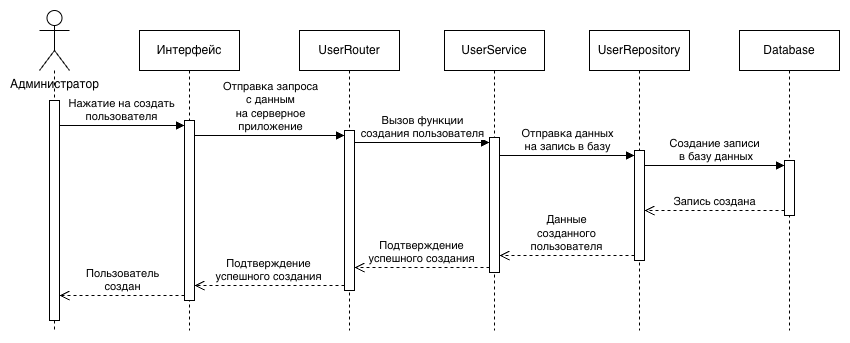

The diagram above was exported from draw.io. Its source (the exported page's mxGraphModel, read from the mxfile embedded in the PNG):
<mxGraphModel dx="1084" dy="839" grid="1" gridSize="10" guides="1" tooltips="1" connect="1" arrows="1" fold="1" page="1" pageScale="1" pageWidth="827" pageHeight="1169" math="0" shadow="0">
  <root>
    <mxCell id="0" />
    <mxCell id="1" parent="0" />
    <mxCell id="SoL5d9QTw7c96ARNS1Y5-25" edge="1" parent="1" source="SoL5d9QTw7c96ARNS1Y5-39" style="html=1;verticalAlign=bottom;endArrow=block;curved=0;rounded=0;entryX=0;entryY=0;entryDx=0;entryDy=5;" target="SoL5d9QTw7c96ARNS1Y5-24" value="Нажатие на создать&lt;br&gt;пользователя">
      <mxGeometry relative="1" x="-0.0044" as="geometry">
        <mxPoint as="offset" />
        <mxPoint x="160" y="515" as="sourcePoint" />
      </mxGeometry>
    </mxCell>
    <mxCell id="SoL5d9QTw7c96ARNS1Y5-26" edge="1" parent="1" source="SoL5d9QTw7c96ARNS1Y5-24" style="html=1;verticalAlign=bottom;endArrow=open;dashed=1;endSize=8;curved=0;rounded=0;exitX=0;exitY=1;exitDx=0;exitDy=-5;" target="SoL5d9QTw7c96ARNS1Y5-39" value="Пользователь&lt;br&gt;создан">
      <mxGeometry relative="1" x="-0.0044" as="geometry">
        <mxPoint as="offset" />
        <mxPoint x="160" y="585" as="targetPoint" />
      </mxGeometry>
    </mxCell>
    <mxCell id="SoL5d9QTw7c96ARNS1Y5-28" parent="1" style="shape=umlLifeline;perimeter=lifelinePerimeter;whiteSpace=wrap;html=1;container=1;dropTarget=0;collapsible=0;recursiveResize=0;outlineConnect=0;portConstraint=eastwest;newEdgeStyle={&quot;curved&quot;:0,&quot;rounded&quot;:0};" value="Интерфейс" vertex="1">
      <mxGeometry height="300" width="100" x="240" y="410" as="geometry" />
    </mxCell>
    <mxCell id="SoL5d9QTw7c96ARNS1Y5-24" parent="SoL5d9QTw7c96ARNS1Y5-28" style="html=1;points=[[0,0,0,0,5],[0,1,0,0,-5],[1,0,0,0,5],[1,1,0,0,-5]];perimeter=orthogonalPerimeter;outlineConnect=0;targetShapes=umlLifeline;portConstraint=eastwest;newEdgeStyle={&quot;curved&quot;:0,&quot;rounded&quot;:0};" value="" vertex="1">
      <mxGeometry height="180" width="10" x="45" y="90" as="geometry" />
    </mxCell>
    <mxCell id="SoL5d9QTw7c96ARNS1Y5-29" parent="1" style="shape=umlLifeline;perimeter=lifelinePerimeter;whiteSpace=wrap;html=1;container=1;dropTarget=0;collapsible=0;recursiveResize=0;outlineConnect=0;portConstraint=eastwest;newEdgeStyle={&quot;curved&quot;:0,&quot;rounded&quot;:0};" value="UserRouter" vertex="1">
      <mxGeometry height="300" width="100" x="400" y="410" as="geometry" />
    </mxCell>
    <mxCell id="SoL5d9QTw7c96ARNS1Y5-41" parent="SoL5d9QTw7c96ARNS1Y5-29" style="html=1;points=[[0,0,0,0,5],[0,1,0,0,-5],[1,0,0,0,5],[1,1,0,0,-5]];perimeter=orthogonalPerimeter;outlineConnect=0;targetShapes=umlLifeline;portConstraint=eastwest;newEdgeStyle={&quot;curved&quot;:0,&quot;rounded&quot;:0};" value="" vertex="1">
      <mxGeometry height="160" width="10" x="45" y="100" as="geometry" />
    </mxCell>
    <mxCell id="SoL5d9QTw7c96ARNS1Y5-33" edge="1" parent="1" source="SoL5d9QTw7c96ARNS1Y5-39" style="edgeStyle=orthogonalEdgeStyle;rounded=0;orthogonalLoop=1;jettySize=auto;html=1;endArrow=none;endFill=0;dashed=1;">
      <mxGeometry relative="1" as="geometry">
        <Array as="points">
          <mxPoint x="155" y="660" />
          <mxPoint x="155" y="660" />
        </Array>
        <mxPoint x="155" y="710" as="targetPoint" />
      </mxGeometry>
    </mxCell>
    <mxCell id="SoL5d9QTw7c96ARNS1Y5-31" parent="1" style="shape=umlActor;verticalLabelPosition=bottom;verticalAlign=top;html=1;" value="Администратор" vertex="1">
      <mxGeometry height="60" width="30" x="140" y="390" as="geometry" />
    </mxCell>
    <mxCell id="SoL5d9QTw7c96ARNS1Y5-34" parent="1" style="shape=umlLifeline;perimeter=lifelinePerimeter;whiteSpace=wrap;html=1;container=1;dropTarget=0;collapsible=0;recursiveResize=0;outlineConnect=0;portConstraint=eastwest;newEdgeStyle={&quot;curved&quot;:0,&quot;rounded&quot;:0};" value="UserService" vertex="1">
      <mxGeometry height="300" width="100" x="545" y="410" as="geometry" />
    </mxCell>
    <mxCell id="SoL5d9QTw7c96ARNS1Y5-45" parent="SoL5d9QTw7c96ARNS1Y5-34" style="html=1;points=[[0,0,0,0,5],[0,1,0,0,-5],[1,0,0,0,5],[1,1,0,0,-5]];perimeter=orthogonalPerimeter;outlineConnect=0;targetShapes=umlLifeline;portConstraint=eastwest;newEdgeStyle={&quot;curved&quot;:0,&quot;rounded&quot;:0};" value="" vertex="1">
      <mxGeometry height="135" width="10" x="45" y="107" as="geometry" />
    </mxCell>
    <mxCell id="SoL5d9QTw7c96ARNS1Y5-35" parent="1" style="shape=umlLifeline;perimeter=lifelinePerimeter;whiteSpace=wrap;html=1;container=1;dropTarget=0;collapsible=0;recursiveResize=0;outlineConnect=0;portConstraint=eastwest;newEdgeStyle={&quot;curved&quot;:0,&quot;rounded&quot;:0};" value="UserRepository" vertex="1">
      <mxGeometry height="300" width="100" x="690" y="410" as="geometry" />
    </mxCell>
    <mxCell id="SoL5d9QTw7c96ARNS1Y5-48" parent="SoL5d9QTw7c96ARNS1Y5-35" style="html=1;points=[[0,0,0,0,5],[0,1,0,0,-5],[1,0,0,0,5],[1,1,0,0,-5]];perimeter=orthogonalPerimeter;outlineConnect=0;targetShapes=umlLifeline;portConstraint=eastwest;newEdgeStyle={&quot;curved&quot;:0,&quot;rounded&quot;:0};" value="" vertex="1">
      <mxGeometry height="110" width="10" x="45" y="120" as="geometry" />
    </mxCell>
    <mxCell id="SoL5d9QTw7c96ARNS1Y5-42" edge="1" parent="1" source="SoL5d9QTw7c96ARNS1Y5-24" style="html=1;verticalAlign=bottom;endArrow=block;curved=0;rounded=0;entryX=0;entryY=0;entryDx=0;entryDy=5;" target="SoL5d9QTw7c96ARNS1Y5-41" value="Отправка запроса&lt;br&gt;с данным&lt;br&gt;&lt;div&gt;на серверное&lt;br&gt;приложение&lt;/div&gt;">
      <mxGeometry relative="1" x="0.0074" as="geometry">
        <mxPoint as="offset" />
        <mxPoint x="280" y="535" as="sourcePoint" />
      </mxGeometry>
    </mxCell>
    <mxCell id="SoL5d9QTw7c96ARNS1Y5-43" edge="1" parent="1" source="SoL5d9QTw7c96ARNS1Y5-41" style="html=1;verticalAlign=bottom;endArrow=open;dashed=1;endSize=8;curved=0;rounded=0;exitX=0;exitY=1;exitDx=0;exitDy=-5;" target="SoL5d9QTw7c96ARNS1Y5-24" value="Подтверждение&lt;br&gt;успешного создания">
      <mxGeometry relative="1" x="0.0074" as="geometry">
        <mxPoint as="offset" />
        <mxPoint x="280" y="605" as="targetPoint" />
      </mxGeometry>
    </mxCell>
    <mxCell id="SoL5d9QTw7c96ARNS1Y5-46" edge="1" parent="1" source="SoL5d9QTw7c96ARNS1Y5-41" style="html=1;verticalAlign=bottom;endArrow=block;curved=0;rounded=0;entryX=0;entryY=0;entryDx=0;entryDy=5;" target="SoL5d9QTw7c96ARNS1Y5-45" value="Вызов функции&lt;br&gt;создания пользователя">
      <mxGeometry relative="1" x="-0.0014" as="geometry">
        <mxPoint as="offset" />
        <mxPoint x="460" y="550" as="sourcePoint" />
      </mxGeometry>
    </mxCell>
    <mxCell id="SoL5d9QTw7c96ARNS1Y5-47" edge="1" parent="1" source="SoL5d9QTw7c96ARNS1Y5-45" style="html=1;verticalAlign=bottom;endArrow=open;dashed=1;endSize=8;curved=0;rounded=0;exitX=0;exitY=1;exitDx=0;exitDy=-5;" target="SoL5d9QTw7c96ARNS1Y5-41" value="Подтверждение&lt;br&gt;успешного создания">
      <mxGeometry relative="1" x="0.0041" as="geometry">
        <mxPoint as="offset" />
        <mxPoint x="460" y="620" as="targetPoint" />
      </mxGeometry>
    </mxCell>
    <mxCell id="SoL5d9QTw7c96ARNS1Y5-49" edge="1" parent="1" source="SoL5d9QTw7c96ARNS1Y5-45" style="html=1;verticalAlign=bottom;endArrow=block;curved=0;rounded=0;entryX=0;entryY=0;entryDx=0;entryDy=5;" target="SoL5d9QTw7c96ARNS1Y5-48" value="Отправка данных&lt;br&gt;на запись в базу">
      <mxGeometry relative="1" x="0.0041" as="geometry">
        <mxPoint as="offset" />
        <mxPoint x="600" y="565" as="sourcePoint" />
      </mxGeometry>
    </mxCell>
    <mxCell id="SoL5d9QTw7c96ARNS1Y5-50" edge="1" parent="1" source="SoL5d9QTw7c96ARNS1Y5-48" style="html=1;verticalAlign=bottom;endArrow=open;dashed=1;endSize=8;curved=0;rounded=0;exitX=0;exitY=1;exitDx=0;exitDy=-5;" target="SoL5d9QTw7c96ARNS1Y5-45" value="Данные&lt;br&gt;созданного&lt;br&gt;пользователя">
      <mxGeometry relative="1" x="0.0041" as="geometry">
        <mxPoint as="offset" />
        <mxPoint x="600" y="635" as="targetPoint" />
      </mxGeometry>
    </mxCell>
    <mxCell id="SoL5d9QTw7c96ARNS1Y5-51" parent="1" style="shape=umlLifeline;perimeter=lifelinePerimeter;whiteSpace=wrap;html=1;container=1;dropTarget=0;collapsible=0;recursiveResize=0;outlineConnect=0;portConstraint=eastwest;newEdgeStyle={&quot;curved&quot;:0,&quot;rounded&quot;:0};" value="Database" vertex="1">
      <mxGeometry height="300" width="100" x="840" y="410" as="geometry" />
    </mxCell>
    <mxCell id="SoL5d9QTw7c96ARNS1Y5-53" parent="SoL5d9QTw7c96ARNS1Y5-51" style="html=1;points=[[0,0,0,0,5],[0,1,0,0,-5],[1,0,0,0,5],[1,1,0,0,-5]];perimeter=orthogonalPerimeter;outlineConnect=0;targetShapes=umlLifeline;portConstraint=eastwest;newEdgeStyle={&quot;curved&quot;:0,&quot;rounded&quot;:0};" value="" vertex="1">
      <mxGeometry height="55" width="10" x="45" y="130" as="geometry" />
    </mxCell>
    <mxCell id="SoL5d9QTw7c96ARNS1Y5-54" edge="1" parent="1" source="SoL5d9QTw7c96ARNS1Y5-48" style="html=1;verticalAlign=bottom;endArrow=block;curved=0;rounded=0;entryX=0;entryY=0;entryDx=0;entryDy=5;" target="SoL5d9QTw7c96ARNS1Y5-53" value="Создание записи&lt;br&gt;&amp;nbsp;в базу данных">
      <mxGeometry relative="1" x="0.0053" as="geometry">
        <mxPoint as="offset" />
        <mxPoint x="740" y="590" as="sourcePoint" />
      </mxGeometry>
    </mxCell>
    <mxCell id="SoL5d9QTw7c96ARNS1Y5-55" edge="1" parent="1" source="SoL5d9QTw7c96ARNS1Y5-53" style="html=1;verticalAlign=bottom;endArrow=open;dashed=1;endSize=8;curved=0;rounded=0;exitX=0;exitY=1;exitDx=0;exitDy=-5;" target="SoL5d9QTw7c96ARNS1Y5-48" value="Запись создана">
      <mxGeometry relative="1" as="geometry">
        <mxPoint x="740" y="660" as="targetPoint" />
      </mxGeometry>
    </mxCell>
    <mxCell id="SoL5d9QTw7c96ARNS1Y5-56" edge="1" parent="1" source="SoL5d9QTw7c96ARNS1Y5-31" style="edgeStyle=orthogonalEdgeStyle;rounded=0;orthogonalLoop=1;jettySize=auto;html=1;endArrow=none;endFill=0;dashed=1;" target="SoL5d9QTw7c96ARNS1Y5-39" value="">
      <mxGeometry relative="1" as="geometry">
        <Array as="points">
          <mxPoint x="155" y="510" />
          <mxPoint x="155" y="510" />
        </Array>
        <mxPoint x="155" y="450" as="sourcePoint" />
        <mxPoint x="155" y="820" as="targetPoint" />
      </mxGeometry>
    </mxCell>
    <mxCell id="SoL5d9QTw7c96ARNS1Y5-39" parent="1" style="html=1;points=[[0,0,0,0,5],[0,1,0,0,-5],[1,0,0,0,5],[1,1,0,0,-5]];perimeter=orthogonalPerimeter;outlineConnect=0;targetShapes=umlLifeline;portConstraint=eastwest;newEdgeStyle={&quot;curved&quot;:0,&quot;rounded&quot;:0};" value="" vertex="1">
      <mxGeometry height="220" width="10" x="150" y="480" as="geometry" />
    </mxCell>
  </root>
</mxGraphModel>